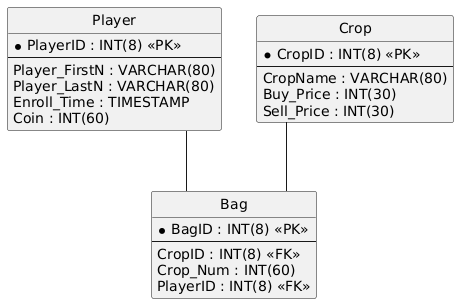

The diagram above was rendered by PlantUML. Its source (embedded in the PNG):
@startuml
hide circle
skinparam linetype ortho

entity "Player" as Player {
  * PlayerID : INT(8) <<PK>>
  --
  Player_FirstN : VARCHAR(80)
  Player_LastN : VARCHAR(80)
  Enroll_Time : TIMESTAMP
  Coin : INT(60)
}

entity "Bag" as Bag {
  * BagID : INT(8) <<PK>>
  --
  CropID : INT(8) <<FK>>
  Crop_Num : INT(60)
  PlayerID : INT(8) <<FK>>
}

entity "Crop" as Crop {
  * CropID : INT(8) <<PK>>
  --
  CropName : VARCHAR(80)
  Buy_Price : INT(30)
  Sell_Price : INT(30)
}

Player -- Bag
Crop -- Bag
@enduml